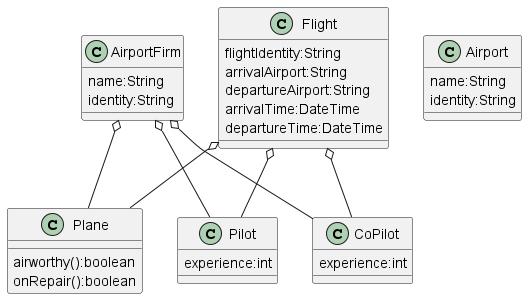

The diagram above was rendered by PlantUML. Its source (embedded in the PNG):
@startuml
'https://plantuml.com/class-diagram


class AirportFirm{
name:String
identity:String
}

class Plane{
airworthy():boolean
onRepair():boolean
}

class Pilot {
experience:int
}

class CoPilot{
experience:int
}

class Airport{
name:String
identity:String
}

class Flight{
flightIdentity:String
arrivalAirport:String
departureAirport:String
arrivalTime:DateTime
departureTime:DateTime
}

AirportFirm o-- Pilot
AirportFirm o-- CoPilot
AirportFirm o-- Plane

Flight o-- Pilot
Flight o-- CoPilot
Flight o-- Plane






@enduml